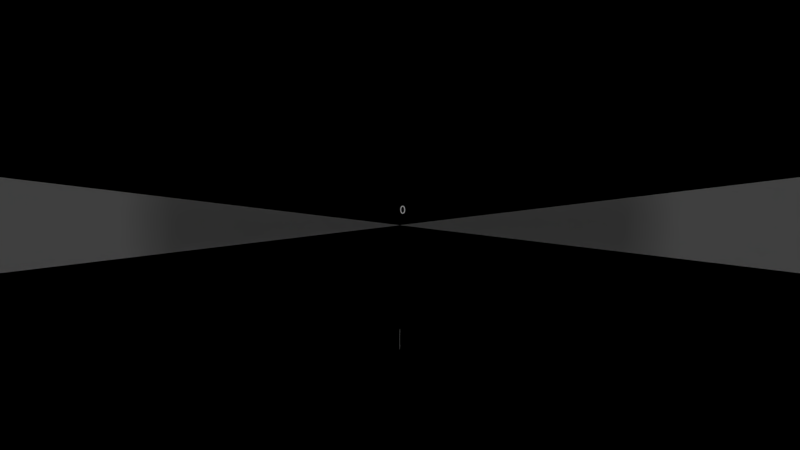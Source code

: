 # Source: audiosculpture-rig.blend  (saved by Blender 2.76.0; exported with 4.5.12 LTS)
import bpy
from mathutils import Matrix  # noqa: F401  (used for matrix-valued properties, if any)

bpy.ops.wm.read_factory_settings(use_empty=True)
scene = bpy.context.scene
scene.name = '1 main'

# ---- collections
col_collection_6 = bpy.data.collections.new('Collection 6'); scene.collection.children.link(col_collection_6)
col_collection_12 = bpy.data.collections.new('Collection 12'); scene.collection.children.link(col_collection_12)
col_collection_12.hide_render = True
col_collection_12.hide_viewport = True
col_collection_13 = bpy.data.collections.new('Collection 13'); scene.collection.children.link(col_collection_13)
col_collection_14 = bpy.data.collections.new('Collection 14'); scene.collection.children.link(col_collection_14)
col_collection_16 = bpy.data.collections.new('Collection 16'); scene.collection.children.link(col_collection_16)

# ---- materials (node trees are filled in below, after node groups)
mat_note_material_1_1 = bpy.data.materials.new('Note.Material.1.1')
mat_note_material_1_1.alpha_threshold = 0.0
mat_note_material_1_1.use_transparent_shadow = False
mat_note_material_1_1.preview_render_type = 'FLAT'
mat_note_material_1_1.diffuse_color = (0.0, 0.2159, 1.0, 1.0)
mat_note_material_1_1.roughness = 0.5
mat_note_material_1_1.specular_intensity = 1.0
mat_note_material_1_1.line_color = (0.0, 0.0, 0.0, 0.05)
mat_mirror = bpy.data.materials.new('Mirror')
mat_mirror.alpha_threshold = 0.0
mat_mirror.use_transparent_shadow = False
mat_mirror.roughness = 0.5
mat_mirror.specular_intensity = 1.0
mat_pitchline_arrow_material = bpy.data.materials.new('PitchLine.Arrow.Material')
mat_pitchline_arrow_material.alpha_threshold = 0.0
mat_pitchline_arrow_material.use_transparent_shadow = False
mat_pitchline_arrow_material.roughness = 0.5
mat_pitchline_arrow_material.specular_intensity = 0.0
mat_pitchline_text_material = bpy.data.materials.new('PitchLine.Text.Material')
mat_pitchline_text_material.alpha_threshold = 0.0
mat_pitchline_text_material.use_transparent_shadow = False
mat_pitchline_text_material.roughness = 0.5
mat_pitchline_text_material.specular_intensity = 0.0

# ---- material node trees

# ---- world
world_world = bpy.data.worlds.new('World'); scene.world = world_world
world_world.color = (0.0, 0.0, 0.0)
world_world.use_sun_shadow = False
world_world.sun_shadow_jitter_overblur = 0.0
world_world.cycles.sampling_method = 'MANUAL'
world_world.cycles.sample_map_resolution = 256

# ---- cameras
cam_camera_main = bpy.data.cameras.new('Camera.Main')
cam_camera_main.clip_start = 0.001
cam_camera_main.clip_end = 1e+04
cam_camera_main.lens = 35.0
cam_camera_main.sensor_width = 32.0
cam_camera_main.sensor_height = 18.0
cam_camera_main.show_limits = True
cam_camera_main.dof.focus_distance = 0.0
cam_camera_main.dof.aperture_fstop = 128.0

# ---- lights
light_sun_003 = bpy.data.lights.new('Sun.003', 'SUN')
light_sun_003.transmission_factor = 0.0
light_sun_003.angle = 0.1993
light_sun_003.energy = 0.25
light_sun_003.shadow_buffer_clip_start = 0.5
light_sun_003.shadow_soft_size = 0.1
light_sun_003.shadow_cascade_max_distance = 1000.0
light_sun_003.cycles.use_multiple_importance_sampling = False
light_sun_002 = bpy.data.lights.new('Sun.002', 'SUN')
light_sun_002.transmission_factor = 0.0
light_sun_002.angle = 0.1993
light_sun_002.energy = 0.25
light_sun_002.shadow_buffer_clip_start = 0.5
light_sun_002.shadow_soft_size = 0.1
light_sun_002.shadow_cascade_max_distance = 1000.0
light_sun_002.cycles.use_multiple_importance_sampling = False
light_sun_001 = bpy.data.lights.new('Sun.001', 'SUN')
light_sun_001.transmission_factor = 0.0
light_sun_001.angle = 0.1993
light_sun_001.energy = 0.25
light_sun_001.shadow_buffer_clip_start = 0.5
light_sun_001.shadow_soft_size = 0.1
light_sun_001.shadow_cascade_max_distance = 1000.0
light_sun_001.cycles.use_multiple_importance_sampling = False
light_sun = bpy.data.lights.new('Sun', 'SUN')
light_sun.transmission_factor = 0.0
light_sun.angle = 0.1993
light_sun.energy = 0.25
light_sun.shadow_buffer_clip_start = 0.5
light_sun.shadow_soft_size = 0.1
light_sun.shadow_cascade_max_distance = 1000.0
light_sun.cycles.use_multiple_importance_sampling = False

# ---- meshes
me_cylinder_000 = bpy.data.meshes.new('Cylinder.000')
me_cylinder_000.from_pydata([], [], [])
_uv = me_cylinder_000.uv_layers.new(name='UVMap')
_uv.uv.foreach_set('vector', [])
me_cylinder_000.materials.append(mat_note_material_1_1)
me_cylinder_000.use_remesh_preserve_volume = False
me_cylinder_000.use_remesh_preserve_attributes = False
me_cylinder_000.use_mirror_vertex_groups = False
me_cylinder_000.update()
me_cube = bpy.data.meshes.new('Cube')
me_cube.from_pydata([(0.0, -5.0, -0.5), (0.0, 5.0, -0.5), (2e+04, 5.0, -0.5), (2e+04, -5.0, -0.5), (0.0, -5.0, 0.5), (0.0, 5.0, 0.5), (2e+04, 5.0, 0.5), (2e+04, -5.0, 0.5)], [], [(5, 6, 2, 1), (7, 4, 0, 3)])
me_cube.materials.append(mat_mirror)
me_cube.use_remesh_preserve_volume = False
me_cube.use_remesh_preserve_attributes = False
me_cube.use_mirror_vertex_groups = False
me_cube.update()
me_plane_001 = bpy.data.meshes.new('Plane.001')
me_plane_001.from_pydata([(-7.451e-09, 8.537e-10, -1.006), (-7.451e-09, -0.004871, -0.9972), (-7.451e-09, 0.004871, -0.9972)], [], [(1, 2, 0)])
me_plane_001.materials.append(mat_pitchline_arrow_material)
me_plane_001.use_remesh_preserve_volume = False
me_plane_001.use_remesh_preserve_attributes = False
me_plane_001.use_mirror_vertex_groups = False
me_plane_001.update()
me_plane = bpy.data.meshes.new('Plane')
me_plane.from_pydata([(-7.55e-08, -0.0005, -1.18), (-5.662e-08, 0.0005, -1.0), (-7.55e-08, 0.0005, -1.18), (-7.451e-09, 8.537e-10, -1.006), (-7.451e-09, -0.004871, -0.9972), (-7.451e-09, 0.004871, -0.9972), (-5.662e-08, -0.0005, -1.0)], [], [(0, 2, 1, 6), (4, 5, 3)])
me_plane.materials.append(mat_pitchline_arrow_material)
me_plane.use_remesh_preserve_volume = False
me_plane.use_remesh_preserve_attributes = False
me_plane.use_mirror_vertex_groups = False
me_plane.update()

# ---- curves / text
txt_text = bpy.data.curves.new('Text', 'FONT')
txt_text.dimensions = '2D'
txt_text.body = '0'
txt_text.materials.append(mat_pitchline_text_material)
txt_text.use_path_clamp = True
txt_text.bevel_resolution = 0
txt_text.size = 0.1

# ---- objects
ob_note_main_1_1 = bpy.data.objects.new('Note.Main.1.1', me_cylinder_000)
ob_track_scale_x = bpy.data.objects.new('.Track.Scale.X', None)
ob_track_location_x = bpy.data.objects.new('.Track.Location.X', None)
ob_note_scale_yz = bpy.data.objects.new('.Note.Scale.YZ', None)
ob_mirror_walls = bpy.data.objects.new('Mirror.Walls', me_cube)
ob_pitchline_text_arrow_00 = bpy.data.objects.new('PitchLine.Text.Arrow.00', me_plane_001)
ob_pitchline_text_0 = bpy.data.objects.new('PitchLine.Text.0', txt_text)
ob_pitchline_text_arrow_0 = bpy.data.objects.new('PitchLine.Text.Arrow.0', me_plane)
ob_sun_003 = bpy.data.objects.new('Sun.003', light_sun_003)
ob_sun_002 = bpy.data.objects.new('Sun.002', light_sun_002)
ob_sun_001 = bpy.data.objects.new('Sun.001', light_sun_001)
ob_sun = bpy.data.objects.new('Sun', light_sun)
ob_camera = bpy.data.objects.new('Camera', cam_camera_main)

# ---- transforms, parenting, visibility, modifiers, constraints
ob_note_main_1_1.location = (6.0, 0.0, 0.0)
ob_note_main_1_1.scale = (3.0, 1.0, 1.0)
ob_note_main_1_1.lineart.crease_threshold = 0.0
ob_note_main_1_1.material_slots[0].link = 'OBJECT'; ob_note_main_1_1.material_slots[0].material = mat_note_material_1_1
_c = ob_note_main_1_1.constraints.new('CHILD_OF'); _c.name = 'ChildOf.002'
_c.active = False
_c.target = ob_track_location_x
_c.use_location_y = False
_c.use_location_z = False
_c.use_rotation_x = False
_c.use_rotation_y = False
_c.use_rotation_z = False
_c.use_scale_x = False
_c.use_scale_y = False
_c.use_scale_z = False
_c.set_inverse_pending = False
ob_track_scale_x.location = (0.0, 0.0, 0.0)
ob_track_scale_x.lock_location = (True, True, True)
ob_track_scale_x.lock_scale = (False, True, True)
ob_track_scale_x.empty_image_offset = (0.0, 0.0)
ob_track_scale_x.lineart.crease_threshold = 0.0
ob_track_location_x.location = (0.0, -2.0, 0.0)
ob_track_location_x.lock_location = (False, True, True)
ob_track_location_x.lock_rotation = (True, True, True)
ob_track_location_x.lock_scale = (True, True, True)
ob_track_location_x.empty_image_offset = (0.0, 0.0)
ob_track_location_x.lineart.crease_threshold = 0.0
_c = ob_track_location_x.constraints.new('CHILD_OF'); _c.name = 'ChildOf'
_c.target = ob_track_scale_x
_c.use_rotation_x = False
_c.use_rotation_y = False
_c.use_rotation_z = False
_c.set_inverse_pending = False
ob_note_scale_yz.location = (0.0, 2.0, 0.0)
ob_note_scale_yz.scale = (0.01, 0.01, 0.01)
ob_note_scale_yz.lock_location = (True, False, True)
ob_note_scale_yz.lock_rotation = (True, True, True)
ob_note_scale_yz.empty_display_size = 100.0
ob_note_scale_yz.empty_image_offset = (0.0, 0.0)
ob_note_scale_yz.lineart.crease_threshold = 0.0
_c = ob_note_scale_yz.constraints.new('LIMIT_SCALE'); _c.name = 'Limit Scaling'
_c.active = False
_c.use_min_x = True
_c.use_min_y = True
_c.use_min_z = True
_c.use_max_x = True
_c.use_max_y = True
_c.use_max_z = True
_c.max_x = 1.0
_c.max_y = 1.0
_c.max_z = 1.0
ob_mirror_walls.location = (0.0, 0.0, -0.1)
ob_mirror_walls.scale = (1.0, 1.0, 1.2)
ob_mirror_walls.lineart.crease_threshold = 0.0
ob_pitchline_text_arrow_00.location = (0.1, 0.0, 0.0)
ob_pitchline_text_arrow_00.lineart.crease_threshold = 0.0
ob_pitchline_text_0.location = (0.1, 0.0, 0.0)
ob_pitchline_text_0.rotation_euler = (1.571, -7.55e-08, -1.571)
ob_pitchline_text_0.lineart.crease_threshold = 0.0
ob_pitchline_text_arrow_0.location = (0.1, 0.0, 0.0)
ob_pitchline_text_arrow_0.lineart.crease_threshold = 0.0
ob_sun_003.location = (-10.0, 0.0, 10.0)
ob_sun_003.rotation_euler = (-6.254e-08, -0.7854, -1.344e-07)
ob_sun_003.lineart.crease_threshold = 0.0
ob_sun_002.location = (-10.0, -10.0, -1.907e-06)
ob_sun_002.rotation_euler = (-4.712, 2.552e-07, -0.7854)
ob_sun_002.lineart.crease_threshold = 0.0
ob_sun_001.location = (-10.0, 10.0, 9.537e-07)
ob_sun_001.rotation_euler = (-1.571, -1.484e-07, 0.7854)
ob_sun_001.lineart.crease_threshold = 0.0
ob_sun.location = (-10.0, 1.51e-06, -10.0)
ob_sun.rotation_euler = (-3.142, 0.7854, 2.854e-07)
ob_sun.lineart.crease_threshold = 0.0
ob_camera.location = (-7.5, 1.421e-13, -0.1)
ob_camera.rotation_euler = (1.571, 0.0, -1.571)
ob_camera.scale = (1.0, 1.0, 1.0)
ob_camera.lineart.crease_threshold = 0.0

# ---- collection membership
col_collection_6.objects.link(ob_note_main_1_1)
col_collection_12.objects.link(ob_track_scale_x)
col_collection_12.objects.link(ob_track_location_x)
col_collection_12.objects.link(ob_note_scale_yz)
col_collection_13.objects.link(ob_mirror_walls)
col_collection_14.objects.link(ob_pitchline_text_arrow_00)
col_collection_14.objects.link(ob_pitchline_text_0)
col_collection_14.objects.link(ob_pitchline_text_arrow_0)
col_collection_16.objects.link(ob_sun_003)
col_collection_16.objects.link(ob_sun_002)
col_collection_16.objects.link(ob_sun_001)
col_collection_16.objects.link(ob_sun)
col_collection_16.objects.link(ob_camera)
def _layer_coll(name, lc=None):
    lc = lc or bpy.context.view_layer.layer_collection
    for c in lc.children:
        if c.name == name: return c
        r = _layer_coll(name, c)
        if r: return r
_layer_coll('Collection 12').indirect_only = True

# ---- scene / render settings (as saved in the file)
scene.camera = ob_camera
scene.frame_start = 0; scene.frame_end = 1000; scene.frame_set(0)
scene.render.engine = 'BLENDER_EEVEE_NEXT'
scene.render.image_settings.color_mode = 'RGB'
scene.render.image_settings.compression = 100
scene.render.resolution_x = 3840
scene.render.resolution_y = 2160
scene.render.fps = 30
scene.render.frame_map_old = 1
scene.render.frame_map_new = 1
scene.render.dither_intensity = 0.0
scene.render.use_sequencer = False
scene.render.bake_margin = 2
scene.render.bake_bias = 0.0
scene.cycles.use_denoising = False
scene.cycles.samples = 100
scene.cycles.sampling_pattern = 'TABULATED_SOBOL'
scene.cycles.light_sampling_threshold = 0.0
scene.cycles.use_adaptive_sampling = False
scene.cycles.use_light_tree = False
scene.cycles.blur_glossy = 0.0
scene.cycles.volume_bounces = 1
scene.cycles.pixel_filter_type = 'GAUSSIAN'
scene.cycles.sample_clamp_indirect = 0.0
scene.view_settings.view_transform = 'Standard'
bpy.context.view_layer.update()

